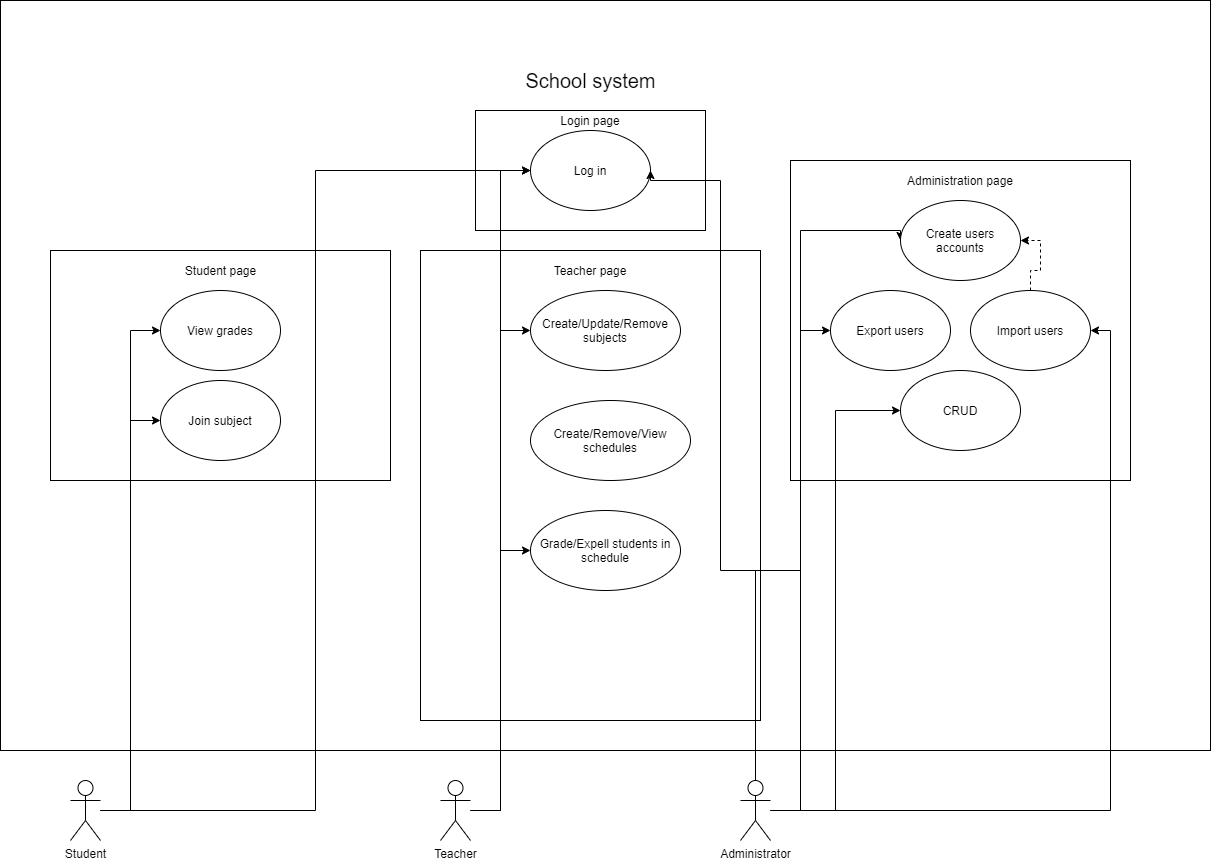

The diagram above was exported from draw.io. Its source (the exported page's mxGraphModel, read from the mxfile embedded in the PNG):
<mxGraphModel dx="2012" dy="714" grid="1" gridSize="10" guides="1" tooltips="1" connect="1" arrows="1" fold="1" page="1" pageScale="1" pageWidth="827" pageHeight="1169" math="0" shadow="0">
  <root>
    <mxCell id="0" />
    <mxCell id="1" parent="0" />
    <mxCell id="txkA1ZUk-RpRAI1Y4g23-1" value="" style="rounded=0;whiteSpace=wrap;html=1;" vertex="1" parent="1">
      <mxGeometry x="-70" y="10" width="1210" height="750" as="geometry" />
    </mxCell>
    <mxCell id="txkA1ZUk-RpRAI1Y4g23-2" value="" style="rounded=0;whiteSpace=wrap;html=1;" vertex="1" parent="1">
      <mxGeometry x="405" y="120" width="230" height="120" as="geometry" />
    </mxCell>
    <mxCell id="txkA1ZUk-RpRAI1Y4g23-3" value="Log in" style="ellipse;whiteSpace=wrap;html=1;" vertex="1" parent="1">
      <mxGeometry x="460" y="140" width="120" height="80" as="geometry" />
    </mxCell>
    <mxCell id="txkA1ZUk-RpRAI1Y4g23-4" value="School system" style="text;html=1;strokeColor=none;fillColor=none;align=center;verticalAlign=middle;whiteSpace=wrap;rounded=0;fontSize=20;" vertex="1" parent="1">
      <mxGeometry x="447.5" y="80" width="145" height="20" as="geometry" />
    </mxCell>
    <mxCell id="txkA1ZUk-RpRAI1Y4g23-5" value="Login page" style="text;html=1;strokeColor=none;fillColor=none;align=center;verticalAlign=middle;whiteSpace=wrap;rounded=0;" vertex="1" parent="1">
      <mxGeometry x="475" y="120" width="90" height="20" as="geometry" />
    </mxCell>
    <mxCell id="txkA1ZUk-RpRAI1Y4g23-6" value="" style="rounded=0;whiteSpace=wrap;html=1;" vertex="1" parent="1">
      <mxGeometry x="-20" y="260" width="340" height="230" as="geometry" />
    </mxCell>
    <mxCell id="txkA1ZUk-RpRAI1Y4g23-7" value="View grades" style="ellipse;whiteSpace=wrap;html=1;" vertex="1" parent="1">
      <mxGeometry x="90" y="300" width="120" height="80" as="geometry" />
    </mxCell>
    <mxCell id="txkA1ZUk-RpRAI1Y4g23-8" value="Join subject" style="ellipse;whiteSpace=wrap;html=1;" vertex="1" parent="1">
      <mxGeometry x="90" y="390" width="120" height="80" as="geometry" />
    </mxCell>
    <mxCell id="txkA1ZUk-RpRAI1Y4g23-9" value="Student page" style="text;html=1;strokeColor=none;fillColor=none;align=center;verticalAlign=middle;whiteSpace=wrap;rounded=0;" vertex="1" parent="1">
      <mxGeometry x="92.5" y="270" width="115" height="20" as="geometry" />
    </mxCell>
    <mxCell id="txkA1ZUk-RpRAI1Y4g23-10" value="" style="rounded=0;whiteSpace=wrap;html=1;" vertex="1" parent="1">
      <mxGeometry x="350" y="260" width="340" height="470" as="geometry" />
    </mxCell>
    <mxCell id="txkA1ZUk-RpRAI1Y4g23-11" value="Teacher page" style="text;html=1;strokeColor=none;fillColor=none;align=center;verticalAlign=middle;whiteSpace=wrap;rounded=0;" vertex="1" parent="1">
      <mxGeometry x="465" y="270" width="110" height="20" as="geometry" />
    </mxCell>
    <mxCell id="txkA1ZUk-RpRAI1Y4g23-12" value="Create/Update/Remove subjects" style="ellipse;whiteSpace=wrap;html=1;" vertex="1" parent="1">
      <mxGeometry x="460" y="300" width="150" height="80" as="geometry" />
    </mxCell>
    <mxCell id="txkA1ZUk-RpRAI1Y4g23-13" value="Grade/Expell students in schedule" style="ellipse;whiteSpace=wrap;html=1;" vertex="1" parent="1">
      <mxGeometry x="460" y="520" width="150" height="80" as="geometry" />
    </mxCell>
    <mxCell id="txkA1ZUk-RpRAI1Y4g23-14" value="" style="rounded=0;whiteSpace=wrap;html=1;" vertex="1" parent="1">
      <mxGeometry x="720" y="170" width="340" height="320" as="geometry" />
    </mxCell>
    <mxCell id="txkA1ZUk-RpRAI1Y4g23-15" value="Administration page" style="text;html=1;strokeColor=none;fillColor=none;align=center;verticalAlign=middle;whiteSpace=wrap;rounded=0;" vertex="1" parent="1">
      <mxGeometry x="830" y="180" width="120" height="20" as="geometry" />
    </mxCell>
    <mxCell id="txkA1ZUk-RpRAI1Y4g23-16" value="CRUD" style="ellipse;whiteSpace=wrap;html=1;" vertex="1" parent="1">
      <mxGeometry x="830" y="380" width="120" height="80" as="geometry" />
    </mxCell>
    <mxCell id="txkA1ZUk-RpRAI1Y4g23-17" style="edgeStyle=orthogonalEdgeStyle;rounded=0;orthogonalLoop=1;jettySize=auto;html=1;entryX=1;entryY=0.5;entryDx=0;entryDy=0;dashed=1;fontSize=20;" edge="1" parent="1" source="txkA1ZUk-RpRAI1Y4g23-18" target="txkA1ZUk-RpRAI1Y4g23-34">
      <mxGeometry relative="1" as="geometry" />
    </mxCell>
    <mxCell id="txkA1ZUk-RpRAI1Y4g23-18" value="Import users" style="ellipse;whiteSpace=wrap;html=1;" vertex="1" parent="1">
      <mxGeometry x="900" y="300" width="120" height="80" as="geometry" />
    </mxCell>
    <mxCell id="txkA1ZUk-RpRAI1Y4g23-19" value="Export users" style="ellipse;whiteSpace=wrap;html=1;" vertex="1" parent="1">
      <mxGeometry x="760" y="300" width="120" height="80" as="geometry" />
    </mxCell>
    <mxCell id="txkA1ZUk-RpRAI1Y4g23-20" style="edgeStyle=orthogonalEdgeStyle;rounded=0;orthogonalLoop=1;jettySize=auto;html=1;entryX=0;entryY=0.5;entryDx=0;entryDy=0;fontSize=20;" edge="1" parent="1" source="txkA1ZUk-RpRAI1Y4g23-23" target="txkA1ZUk-RpRAI1Y4g23-8">
      <mxGeometry relative="1" as="geometry" />
    </mxCell>
    <mxCell id="txkA1ZUk-RpRAI1Y4g23-21" style="edgeStyle=orthogonalEdgeStyle;rounded=0;orthogonalLoop=1;jettySize=auto;html=1;entryX=0;entryY=0.5;entryDx=0;entryDy=0;fontSize=20;" edge="1" parent="1" source="txkA1ZUk-RpRAI1Y4g23-23" target="txkA1ZUk-RpRAI1Y4g23-7">
      <mxGeometry relative="1" as="geometry" />
    </mxCell>
    <mxCell id="txkA1ZUk-RpRAI1Y4g23-22" style="edgeStyle=orthogonalEdgeStyle;rounded=0;orthogonalLoop=1;jettySize=auto;html=1;entryX=0;entryY=0.5;entryDx=0;entryDy=0;fontSize=20;" edge="1" parent="1" source="txkA1ZUk-RpRAI1Y4g23-23" target="txkA1ZUk-RpRAI1Y4g23-3">
      <mxGeometry relative="1" as="geometry" />
    </mxCell>
    <mxCell id="txkA1ZUk-RpRAI1Y4g23-23" value="Student" style="shape=umlActor;verticalLabelPosition=bottom;labelBackgroundColor=#ffffff;verticalAlign=top;html=1;outlineConnect=0;" vertex="1" parent="1">
      <mxGeometry y="790" width="30" height="60" as="geometry" />
    </mxCell>
    <mxCell id="txkA1ZUk-RpRAI1Y4g23-24" style="edgeStyle=orthogonalEdgeStyle;rounded=0;orthogonalLoop=1;jettySize=auto;html=1;entryX=0;entryY=0.5;entryDx=0;entryDy=0;fontSize=20;" edge="1" parent="1" source="txkA1ZUk-RpRAI1Y4g23-27" target="txkA1ZUk-RpRAI1Y4g23-13">
      <mxGeometry relative="1" as="geometry" />
    </mxCell>
    <mxCell id="txkA1ZUk-RpRAI1Y4g23-25" style="edgeStyle=orthogonalEdgeStyle;rounded=0;orthogonalLoop=1;jettySize=auto;html=1;entryX=0;entryY=0.5;entryDx=0;entryDy=0;fontSize=20;" edge="1" parent="1" source="txkA1ZUk-RpRAI1Y4g23-27" target="txkA1ZUk-RpRAI1Y4g23-12">
      <mxGeometry relative="1" as="geometry" />
    </mxCell>
    <mxCell id="txkA1ZUk-RpRAI1Y4g23-26" style="edgeStyle=orthogonalEdgeStyle;rounded=0;orthogonalLoop=1;jettySize=auto;html=1;entryX=0;entryY=0.5;entryDx=0;entryDy=0;fontSize=20;" edge="1" parent="1" source="txkA1ZUk-RpRAI1Y4g23-27" target="txkA1ZUk-RpRAI1Y4g23-3">
      <mxGeometry relative="1" as="geometry" />
    </mxCell>
    <mxCell id="txkA1ZUk-RpRAI1Y4g23-27" value="Teacher" style="shape=umlActor;verticalLabelPosition=bottom;labelBackgroundColor=#ffffff;verticalAlign=top;html=1;outlineConnect=0;" vertex="1" parent="1">
      <mxGeometry x="370" y="790" width="30" height="60" as="geometry" />
    </mxCell>
    <mxCell id="txkA1ZUk-RpRAI1Y4g23-28" style="edgeStyle=orthogonalEdgeStyle;rounded=0;orthogonalLoop=1;jettySize=auto;html=1;entryX=0;entryY=0.5;entryDx=0;entryDy=0;fontSize=20;" edge="1" parent="1" source="txkA1ZUk-RpRAI1Y4g23-33" target="txkA1ZUk-RpRAI1Y4g23-19">
      <mxGeometry relative="1" as="geometry" />
    </mxCell>
    <mxCell id="txkA1ZUk-RpRAI1Y4g23-29" style="edgeStyle=orthogonalEdgeStyle;rounded=0;orthogonalLoop=1;jettySize=auto;html=1;entryX=0;entryY=0.5;entryDx=0;entryDy=0;fontSize=20;" edge="1" parent="1" source="txkA1ZUk-RpRAI1Y4g23-33" target="txkA1ZUk-RpRAI1Y4g23-16">
      <mxGeometry relative="1" as="geometry" />
    </mxCell>
    <mxCell id="txkA1ZUk-RpRAI1Y4g23-30" style="edgeStyle=orthogonalEdgeStyle;rounded=0;orthogonalLoop=1;jettySize=auto;html=1;entryX=1;entryY=0.5;entryDx=0;entryDy=0;fontSize=20;" edge="1" parent="1" source="txkA1ZUk-RpRAI1Y4g23-33" target="txkA1ZUk-RpRAI1Y4g23-18">
      <mxGeometry relative="1" as="geometry" />
    </mxCell>
    <mxCell id="txkA1ZUk-RpRAI1Y4g23-31" style="edgeStyle=orthogonalEdgeStyle;rounded=0;orthogonalLoop=1;jettySize=auto;html=1;entryX=1;entryY=0.5;entryDx=0;entryDy=0;fontSize=20;" edge="1" parent="1" source="txkA1ZUk-RpRAI1Y4g23-33" target="txkA1ZUk-RpRAI1Y4g23-3">
      <mxGeometry relative="1" as="geometry">
        <Array as="points">
          <mxPoint x="650" y="580" />
          <mxPoint x="650" y="190" />
        </Array>
      </mxGeometry>
    </mxCell>
    <mxCell id="txkA1ZUk-RpRAI1Y4g23-32" style="edgeStyle=orthogonalEdgeStyle;rounded=0;orthogonalLoop=1;jettySize=auto;html=1;entryX=0;entryY=0.5;entryDx=0;entryDy=0;fontSize=20;" edge="1" parent="1" source="txkA1ZUk-RpRAI1Y4g23-33" target="txkA1ZUk-RpRAI1Y4g23-34">
      <mxGeometry relative="1" as="geometry">
        <Array as="points">
          <mxPoint x="730" y="580" />
          <mxPoint x="730" y="240" />
        </Array>
      </mxGeometry>
    </mxCell>
    <mxCell id="txkA1ZUk-RpRAI1Y4g23-33" value="Administrator" style="shape=umlActor;verticalLabelPosition=bottom;labelBackgroundColor=#ffffff;verticalAlign=top;html=1;outlineConnect=0;" vertex="1" parent="1">
      <mxGeometry x="670" y="790" width="30" height="60" as="geometry" />
    </mxCell>
    <mxCell id="txkA1ZUk-RpRAI1Y4g23-34" value="Create users accounts" style="ellipse;whiteSpace=wrap;html=1;" vertex="1" parent="1">
      <mxGeometry x="830" y="210" width="120" height="80" as="geometry" />
    </mxCell>
    <mxCell id="txkA1ZUk-RpRAI1Y4g23-35" value="Create/Remove/View schedules" style="ellipse;whiteSpace=wrap;html=1;" vertex="1" parent="1">
      <mxGeometry x="460" y="410" width="160" height="80" as="geometry" />
    </mxCell>
  </root>
</mxGraphModel>